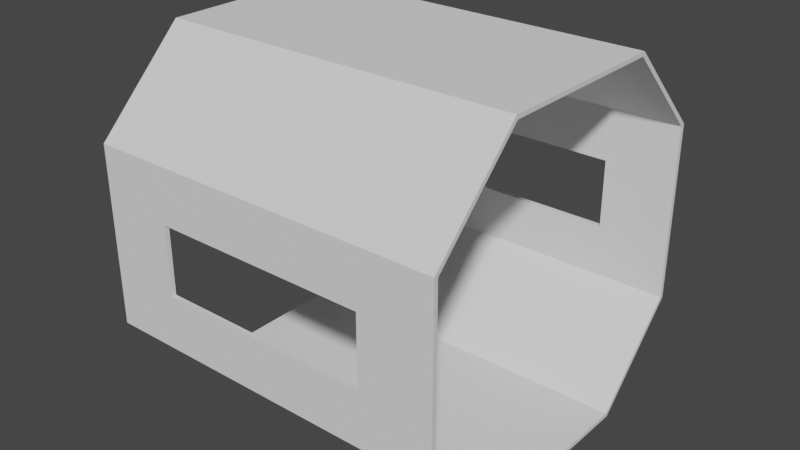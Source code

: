 # Source: CorridorStraightSectionWindows1.blend  (saved by Blender 2.81.16; exported with 4.5.12 LTS)
import bpy
from mathutils import Matrix  # noqa: F401  (used for matrix-valued properties, if any)

bpy.ops.wm.read_factory_settings(use_empty=True)
scene = bpy.context.scene
scene.name = 'Scene'

# ---- collections
col_collection = bpy.data.collections.new('Collection'); scene.collection.children.link(col_collection)

# ---- node groups
ng_auto_smooth = bpy.data.node_groups.new('Auto Smooth', 'GeometryNodeTree')
_s = ng_auto_smooth.interface.new_socket(name='Geometry', in_out='OUTPUT', socket_type='NodeSocketGeometry')
_s = ng_auto_smooth.interface.new_socket(name='Geometry', in_out='INPUT', socket_type='NodeSocketGeometry')
_s = ng_auto_smooth.interface.new_socket(name='Angle', in_out='INPUT', socket_type='NodeSocketFloat')
_s.subtype = 'ANGLE'
_s.min_value = 0.0
_s.max_value = 3.142
ng_auto_smooth.is_modifier = True
_N = ng_auto_smooth.nodes; _L = ng_auto_smooth.links
n0 = _N.new('NodeGroupOutput'); n0.name = 'Group Output'; n0.location = (480, -100)
n1 = _N.new('NodeGroupInput'); n1.name = 'Group Input'; n1.location = (-420, -300)
n2 = _N.new('NodeGroupInput'); n2.name = 'Group Input.001'; n2.location = (-60, -100)
n3 = _N.new('GeometryNodeSetShadeSmooth'); n3.name = 'Set Shade Smooth'; n3.location = (120, -100)
n3.domain = 'EDGE'
n4 = _N.new('GeometryNodeSetShadeSmooth'); n4.name = 'Set Shade Smooth.001'; n4.location = (300, -100)
n5 = _N.new('GeometryNodeInputMeshEdgeAngle'); n5.name = 'Edge Angle'; n5.location = (-420, -220)
n6 = _N.new('GeometryNodeInputEdgeSmooth'); n6.name = 'Is Edge Smooth'; n6.location = (-60, -160)
n7 = _N.new('GeometryNodeInputShadeSmooth'); n7.name = 'Is Face Smooth'; n7.location = (-240, -340)
n8 = _N.new('FunctionNodeBooleanMath'); n8.name = 'Boolean Math'; n8.location = (-60, -220)
n9 = _N.new('FunctionNodeCompare'); n9.name = 'Compare'; n9.location = (-240, -180)
n9.operation = 'LESS_EQUAL'
_L.new(n5.outputs[0], n9.inputs[0])
_L.new(n4.outputs[0], n0.inputs[0])
_L.new(n1.outputs[1], n9.inputs[1])
_L.new(n9.outputs[0], n8.inputs[0])
_L.new(n7.outputs[0], n8.inputs[1])
_L.new(n2.outputs[0], n3.inputs[0])
_L.new(n6.outputs[0], n3.inputs[1])
_L.new(n3.outputs[0], n4.inputs[0])
_L.new(n8.outputs[0], n3.inputs[2])
n0.is_active_output = True

# ---- world
world_world = bpy.data.worlds.new('World'); scene.world = world_world
world_world.use_nodes = True; world_world.node_tree.nodes.clear()
_N = world_world.node_tree.nodes; _L = world_world.node_tree.links
n0 = _N.new('ShaderNodeOutputWorld'); n0.name = 'World Output'; n0.location = (300, 300)
n1 = _N.new('ShaderNodeBackground'); n1.name = 'Background'; n1.location = (10, 300)
n1.inputs[0].default_value = (0.05088, 0.05088, 0.05088, 1.0)
_L.new(n1.outputs[0], n0.inputs[0])
n0.is_active_output = True
world_world.color = (0.05088, 0.05088, 0.05088)
world_world.use_sun_shadow = False
world_world.sun_shadow_jitter_overblur = 0.0

# ---- meshes
me_cube = bpy.data.meshes.new('Cube')
me_cube.from_pydata([(-2.0, -1.0, 0.4), (-2.0, -2.0, 1.4), (-2.0, -2.0, 3.4), (-2.0, -1.0, 4.4), (-2.0, 2.0, 1.4), (-2.0, 1.0, 0.4), (-2.0, 1.0, 4.4), (-2.0, 2.0, 3.4), (2.0, -2.0, 1.4), (2.0, -1.0, 0.4), (2.0, -1.0, 4.4), (2.0, -2.0, 3.4), (2.0, 1.0, 0.4), (2.0, 2.0, 1.4), (2.0, 2.0, 3.4), (2.0, 1.0, 4.4), (1.2, 1.0, 0.4), (0.4, 1.0, 0.4), (-0.4, 1.0, 0.4), (-1.2, 1.0, 0.4), (-1.2, 2.0, 1.4), (-0.4, 2.0, 1.4), (0.4, 2.0, 1.4), (1.2, 2.0, 1.4), (-1.2, 1.0, 4.4), (-0.4, 1.0, 4.4), (0.4, 1.0, 4.4), (1.2, 1.0, 4.4), (1.2, 2.0, 3.4), (0.4, 2.0, 3.4), (-0.4, 2.0, 3.4), (-1.2, 2.0, 3.4), (-1.2, -1.0, 0.4), (-0.4, -1.0, 0.4), (0.4, -1.0, 0.4), (1.2, -1.0, 0.4), (1.2, -2.0, 1.4), (0.4, -2.0, 1.4), (-0.4, -2.0, 1.4), (-1.2, -2.0, 1.4), (1.2, -1.0, 4.4), (0.4, -1.0, 4.4), (-0.4, -1.0, 4.4), (-1.2, -1.0, 4.4), (-1.2, -2.0, 3.4), (-0.4, -2.0, 3.4), (0.4, -2.0, 3.4), (1.2, -2.0, 3.4), (-2.0, 2.0, 2.789), (-2.0, 2.0, 2.014), (2.0, 2.0, 2.789), (2.0, 2.0, 2.014), (-1.2, 2.0, 2.789), (-1.2, 2.0, 2.014), (-0.4, 2.0, 2.789), (-0.4, 2.0, 2.014), (0.4, 2.0, 2.789), (0.4, 2.0, 2.014), (1.2, 2.0, 2.789), (1.2, 2.0, 2.014), (-2.0, -2.0, 2.014), (-2.0, -2.0, 2.789), (2.0, -2.0, 2.014), (2.0, -2.0, 2.789), (1.2, -2.0, 2.789), (1.2, -2.0, 2.014), (0.4, -2.0, 2.789), (0.4, -2.0, 2.014), (-0.4, -2.0, 2.789), (-0.4, -2.0, 2.014), (-1.2, -2.0, 2.789), (-1.2, -2.0, 2.014), (-2.0, -0.9809, 0.4462), (-2.0, -1.954, 1.419), (-2.0, -1.954, 3.381), (-2.0, -0.9809, 4.354), (-2.0, 1.954, 1.419), (-2.0, 0.9809, 0.4462), (-2.0, 0.9809, 4.354), (-2.0, 1.954, 3.381), (2.0, -1.954, 1.419), (2.0, -0.9809, 0.4462), (2.0, -0.9809, 4.354), (2.0, -1.954, 3.381), (2.0, 0.9809, 0.4462), (2.0, 1.954, 1.419), (2.0, 1.954, 3.381), (2.0, 0.9809, 4.354), (1.2, 0.9809, 0.4462), (0.4, 0.9809, 0.4462), (-0.4, 0.9809, 0.4462), (-1.2, 0.9809, 0.4462), (-1.2, 1.954, 1.419), (-0.4, 1.954, 1.419), (0.4, 1.954, 1.419), (1.2, 1.954, 1.419), (-1.2, 0.9809, 4.354), (-0.4, 0.9809, 4.354), (0.4, 0.9809, 4.354), (1.2, 0.9809, 4.354), (1.2, 1.954, 3.381), (0.4, 1.954, 3.381), (-0.4, 1.954, 3.381), (-1.2, 1.954, 3.381), (-1.2, -0.9809, 0.4462), (-0.4, -0.9809, 0.4462), (0.4, -0.9809, 0.4462), (1.2, -0.9809, 0.4462), (1.2, -1.954, 1.419), (0.4, -1.954, 1.419), (-0.4, -1.954, 1.419), (-1.2, -1.954, 1.419), (1.2, -0.9809, 4.354), (0.4, -0.9809, 4.354), (-0.4, -0.9809, 4.354), (-1.2, -0.9809, 4.354), (-1.2, -1.954, 3.381), (-0.4, -1.954, 3.381), (0.4, -1.954, 3.381), (1.2, -1.954, 3.381), (-2.0, 1.95, 2.789), (-2.0, 1.95, 2.014), (2.0, 1.95, 2.789), (2.0, 1.95, 2.014), (-1.2, 1.95, 2.789), (-1.2, 1.95, 2.014), (-0.4, 1.95, 2.789), (-0.4, 1.95, 2.014), (0.4, 1.95, 2.789), (0.4, 1.95, 2.014), (1.2, 1.95, 2.789), (1.2, 1.95, 2.014), (-2.0, -1.95, 2.014), (-2.0, -1.95, 2.789), (2.0, -1.95, 2.014), (2.0, -1.95, 2.789), (1.2, -1.95, 2.789), (1.2, -1.95, 2.014), (0.4, -1.95, 2.789), (0.4, -1.95, 2.014), (-0.4, -1.95, 2.789), (-0.4, -1.95, 2.014), (-1.2, -1.95, 2.789), (-1.2, -1.95, 2.014)], [], [(70, 44, 2, 61), (24, 6, 3, 43), (58, 28, 14, 50), (27, 15, 14, 28), (43, 3, 2, 44), (16, 12, 9, 35), (19, 5, 4, 20), (35, 9, 8, 36), (0, 32, 39, 1), (32, 33, 38, 39), (33, 34, 37, 38), (34, 35, 36, 37), (12, 16, 23, 13), (16, 17, 22, 23), (17, 18, 21, 22), (18, 19, 20, 21), (5, 19, 32, 0), (19, 18, 33, 32), (18, 17, 34, 33), (17, 16, 35, 34), (10, 40, 47, 11), (40, 41, 46, 47), (41, 42, 45, 46), (42, 43, 44, 45), (6, 24, 31, 7), (24, 25, 30, 31), (25, 26, 29, 30), (26, 27, 28, 29), (48, 7, 31, 52), (52, 31, 30, 54), (54, 30, 29, 56), (56, 29, 28, 58), (15, 27, 40, 10), (27, 26, 41, 40), (26, 25, 42, 41), (25, 24, 43, 42), (63, 11, 47, 64), (64, 47, 46, 66), (66, 46, 45, 68), (68, 45, 44, 70), (22, 57, 59, 23), (21, 55, 57, 22), (20, 53, 55, 21), (4, 49, 53, 20), (49, 48, 52, 53), (23, 59, 51, 13), (59, 58, 50, 51), (38, 69, 71, 39), (37, 67, 69, 38), (36, 65, 67, 37), (8, 62, 65, 36), (62, 63, 64, 65), (39, 71, 60, 1), (71, 70, 61, 60), (142, 133, 74, 116), (96, 115, 75, 78), (130, 122, 86, 100), (99, 100, 86, 87), (115, 116, 74, 75), (88, 107, 81, 84), (91, 92, 76, 77), (107, 108, 80, 81), (72, 73, 111, 104), (104, 111, 110, 105), (105, 110, 109, 106), (106, 109, 108, 107), (84, 85, 95, 88), (88, 95, 94, 89), (89, 94, 93, 90), (90, 93, 92, 91), (77, 72, 104, 91), (91, 104, 105, 90), (90, 105, 106, 89), (89, 106, 107, 88), (82, 83, 119, 112), (112, 119, 118, 113), (113, 118, 117, 114), (114, 117, 116, 115), (78, 79, 103, 96), (96, 103, 102, 97), (97, 102, 101, 98), (98, 101, 100, 99), (120, 124, 103, 79), (124, 126, 102, 103), (126, 128, 101, 102), (128, 130, 100, 101), (87, 82, 112, 99), (99, 112, 113, 98), (98, 113, 114, 97), (97, 114, 115, 96), (135, 136, 119, 83), (136, 138, 118, 119), (138, 140, 117, 118), (140, 142, 116, 117), (94, 95, 131, 129), (93, 94, 129, 127), (92, 93, 127, 125), (76, 92, 125, 121), (121, 125, 124, 120), (95, 85, 123, 131), (131, 123, 122, 130), (110, 111, 143, 141), (109, 110, 141, 139), (108, 109, 139, 137), (80, 108, 137, 134), (134, 137, 136, 135), (111, 73, 132, 143), (143, 132, 133, 142), (6, 7, 79, 78), (14, 15, 87, 86), (10, 11, 83, 82), (2, 3, 75, 74), (5, 0, 72, 77), (9, 12, 84, 81), (61, 2, 74, 133), (3, 6, 78, 75), (49, 4, 76, 121), (11, 63, 135, 83), (15, 10, 82, 87), (13, 51, 123, 85), (4, 5, 77, 76), (12, 13, 85, 84), (8, 9, 81, 80), (0, 1, 73, 72), (7, 48, 120, 79), (48, 49, 121, 120), (50, 14, 86, 122), (51, 50, 122, 123), (53, 52, 124, 125), (58, 59, 131, 130), (59, 57, 129, 131), (56, 58, 130, 128), (57, 55, 127, 129), (54, 56, 128, 126), (55, 53, 125, 127), (52, 54, 126, 124), (1, 60, 132, 73), (60, 61, 133, 132), (62, 8, 80, 134), (63, 62, 134, 135), (65, 64, 136, 137), (70, 71, 143, 142), (71, 69, 141, 143), (68, 70, 142, 140), (69, 67, 139, 141), (66, 68, 140, 138), (67, 65, 137, 139), (64, 66, 138, 136)])
me_cube.polygons.foreach_set('use_smooth', [True] * 148)
_uv = me_cube.uv_layers.new(name='UVMap')
_uv.uv.foreach_set('vector', [0.8451, 0.6, 0.9007, 0.6, 0.9007, 0.6667, 0.8451, 0.6667, 0.7154, 0.9333, 0.7154, 1.0, 0.5336, 1.0, 0.5336, 0.9333, 0.8535, 0.2667, 0.9091, 0.2667, 0.9091, 0.3333, 0.8535, 0.3333, 1.0, 0.2667, 1.0, 0.3333, 0.9091, 0.3333, 0.9091, 0.2667, 0.9916, 0.6, 0.9916, 0.6667, 0.9007, 0.6667, 0.9007, 0.6, 0.6364, 0.2667, 0.6364, 0.3333, 0.4545, 0.3333, 0.4545, 0.2667, 0.6364, 0.06667, 0.6364, 9.934e-09, 0.7273, 9.934e-09, 0.7273, 0.06667, 0.4545, 0.2667, 0.4545, 0.3333, 0.3636, 0.3333, 0.3636, 0.2667, 0.4545, 0.0, 0.4545, 0.06667, 0.3636, 0.06667, 0.3636, 9.934e-09, 0.4545, 0.06667, 0.4545, 0.1333, 0.3636, 0.1333, 0.3636, 0.06667, 0.4545, 0.1333, 0.4545, 0.2, 0.3636, 0.2, 0.3636, 0.1333, 0.4545, 0.2, 0.4545, 0.2667, 0.3636, 0.2667, 0.3636, 0.2, 0.6364, 0.3333, 0.6364, 0.2667, 0.7273, 0.2667, 0.7273, 0.3333, 0.6364, 0.2667, 0.6364, 0.2, 0.7273, 0.2, 0.7273, 0.2667, 0.6364, 0.2, 0.6364, 0.1333, 0.7273, 0.1333, 0.7273, 0.2, 0.6364, 0.1333, 0.6364, 0.06667, 0.7273, 0.06667, 0.7273, 0.1333, 0.6364, 9.934e-09, 0.6364, 0.06667, 0.4545, 0.06667, 0.4545, 0.0, 0.6364, 0.06667, 0.6364, 0.1333, 0.4545, 0.1333, 0.4545, 0.06667, 0.6364, 0.1333, 0.6364, 0.2, 0.4545, 0.2, 0.4545, 0.1333, 0.6364, 0.2, 0.6364, 0.2667, 0.4545, 0.2667, 0.4545, 0.2, 0.9916, 0.3333, 0.9916, 0.4, 0.9007, 0.4, 0.9007, 0.3333, 0.9916, 0.4, 0.9916, 0.4667, 0.9007, 0.4667, 0.9007, 0.4, 0.9916, 0.4667, 0.9916, 0.5333, 0.9007, 0.5333, 0.9007, 0.4667, 0.9916, 0.5333, 0.9916, 0.6, 0.9007, 0.6, 0.9007, 0.5333, 1.0, 0.0, 1.0, 0.06667, 0.9091, 0.06667, 0.9091, 0.0, 1.0, 0.06667, 1.0, 0.1333, 0.9091, 0.1333, 0.9091, 0.06667, 1.0, 0.1333, 1.0, 0.2, 0.9091, 0.2, 0.9091, 0.1333, 1.0, 0.2, 1.0, 0.2667, 0.9091, 0.2667, 0.9091, 0.2, 0.8535, 0.0, 0.9091, 0.0, 0.9091, 0.06667, 0.8535, 0.06667, 0.8535, 0.06667, 0.9091, 0.06667, 0.9091, 0.1333, 0.8535, 0.1333, 0.8535, 0.1333, 0.9091, 0.1333, 0.9091, 0.2, 0.8535, 0.2, 0.8535, 0.2, 0.9091, 0.2, 0.9091, 0.2667, 0.8535, 0.2667, 0.7154, 0.6667, 0.7154, 0.7333, 0.5336, 0.7333, 0.5336, 0.6667, 0.7154, 0.7333, 0.7154, 0.8, 0.5336, 0.8, 0.5336, 0.7333, 0.7154, 0.8, 0.7154, 0.8667, 0.5336, 0.8667, 0.5336, 0.8, 0.7154, 0.8667, 0.7154, 0.9333, 0.5336, 0.9333, 0.5336, 0.8667, 0.8451, 0.3333, 0.9007, 0.3333, 0.9007, 0.4, 0.8451, 0.4, 0.8451, 0.4, 0.9007, 0.4, 0.9007, 0.4667, 0.8451, 0.4667, 0.8451, 0.4667, 0.9007, 0.4667, 0.9007, 0.5333, 0.8451, 0.5333, 0.8451, 0.5333, 0.9007, 0.5333, 0.9007, 0.6, 0.8451, 0.6, 0.7273, 0.2, 0.7831, 0.2, 0.7831, 0.2667, 0.7273, 0.2667, 0.7273, 0.1333, 0.7831, 0.1333, 0.7831, 0.2, 0.7273, 0.2, 0.7273, 0.06667, 0.7831, 0.06667, 0.7831, 0.1333, 0.7273, 0.1333, 0.7273, 0.0, 0.7831, 0.0, 0.7831, 0.06667, 0.7273, 0.06667, 0.7831, 0.0, 0.8535, 0.0, 0.8535, 0.06667, 0.7831, 0.06667, 0.7273, 0.2667, 0.7831, 0.2667, 0.7831, 0.3333, 0.7273, 0.3333, 0.7831, 0.2667, 0.8535, 0.2667, 0.8535, 0.3333, 0.7831, 0.3333, 0.7189, 0.5333, 0.7747, 0.5333, 0.7747, 0.6, 0.7189, 0.6, 0.7189, 0.4667, 0.7747, 0.4667, 0.7747, 0.5333, 0.7189, 0.5333, 0.7189, 0.4, 0.7747, 0.4, 0.7747, 0.4667, 0.7189, 0.4667, 0.7189, 0.3333, 0.7747, 0.3333, 0.7747, 0.4, 0.7189, 0.4, 0.7747, 0.3333, 0.8451, 0.3333, 0.8451, 0.4, 0.7747, 0.4, 0.7189, 0.6, 0.7747, 0.6, 0.7747, 0.6667, 0.7189, 0.6667, 0.7747, 0.6, 0.8451, 0.6, 0.8451, 0.6667, 0.7747, 0.6667, 0.05383, 0.9333, 0.05383, 1.0, 8.67e-08, 1.0, 4.335e-08, 0.9333, 0.4521, 0.6, 0.6304, 0.6, 0.6304, 0.6667, 0.4521, 0.6667, 0.4798, 0.7333, 0.4798, 0.6667, 0.5336, 0.6667, 0.5336, 0.7333, 0.4521, 0.4, 0.3636, 0.4, 0.3636, 0.3333, 0.4521, 0.3333, 0.6304, 0.6, 0.7189, 0.6, 0.7189, 0.6667, 0.6304, 0.6667, 0.8937, 0.7333, 0.7154, 0.7333, 0.7154, 0.6667, 0.8937, 0.6667, 0.2668, 0.9333, 0.3552, 0.9333, 0.3552, 1.0, 0.2668, 1.0, 0.2668, 0.7333, 0.1783, 0.7333, 0.1783, 0.6667, 0.2668, 0.6667, 0.2668, 1.0, 0.1783, 1.0, 0.1783, 0.9333, 0.2668, 0.9333, 0.2668, 0.9333, 0.1783, 0.9333, 0.1783, 0.8667, 0.2668, 0.8667, 0.2668, 0.8667, 0.1783, 0.8667, 0.1783, 0.8, 0.2668, 0.8, 0.2668, 0.8, 0.1783, 0.8, 0.1783, 0.7333, 0.2668, 0.7333, 0.2668, 0.6667, 0.3552, 0.6667, 0.3552, 0.7333, 0.2668, 0.7333, 0.2668, 0.7333, 0.3552, 0.7333, 0.3552, 0.8, 0.2668, 0.8, 0.2668, 0.8, 0.3552, 0.8, 0.3552, 0.8667, 0.2668, 0.8667, 0.2668, 0.8667, 0.3552, 0.8667, 0.3552, 0.9333, 0.2668, 0.9333, 0.8937, 1.0, 0.7154, 1.0, 0.7154, 0.9333, 0.8937, 0.9333, 0.8937, 0.9333, 0.7154, 0.9333, 0.7154, 0.8667, 0.8937, 0.8667, 0.8937, 0.8667, 0.7154, 0.8667, 0.7154, 0.8, 0.8937, 0.8, 0.8937, 0.8, 0.7154, 0.8, 0.7154, 0.7333, 0.8937, 0.7333, 0.6304, 0.3333, 0.7189, 0.3333, 0.7189, 0.4, 0.6304, 0.4, 0.6304, 0.4, 0.7189, 0.4, 0.7189, 0.4667, 0.6304, 0.4667, 0.6304, 0.4667, 0.7189, 0.4667, 0.7189, 0.5333, 0.6304, 0.5333, 0.6304, 0.5333, 0.7189, 0.5333, 0.7189, 0.6, 0.6304, 0.6, 0.4521, 0.6667, 0.3636, 0.6667, 0.3636, 0.6, 0.4521, 0.6, 0.4521, 0.6, 0.3636, 0.6, 0.3636, 0.5333, 0.4521, 0.5333, 0.4521, 0.5333, 0.3636, 0.5333, 0.3636, 0.4667, 0.4521, 0.4667, 0.4521, 0.4667, 0.3636, 0.4667, 0.3636, 0.4, 0.4521, 0.4, 0.4798, 1.0, 0.4798, 0.9333, 0.5336, 0.9333, 0.5336, 1.0, 0.4798, 0.9333, 0.4798, 0.8667, 0.5336, 0.8667, 0.5336, 0.9333, 0.4798, 0.8667, 0.4798, 0.8, 0.5336, 0.8, 0.5336, 0.8667, 0.4798, 0.8, 0.4798, 0.7333, 0.5336, 0.7333, 0.5336, 0.8, 0.4521, 0.3333, 0.6304, 0.3333, 0.6304, 0.4, 0.4521, 0.4, 0.4521, 0.4, 0.6304, 0.4, 0.6304, 0.4667, 0.4521, 0.4667, 0.4521, 0.4667, 0.6304, 0.4667, 0.6304, 0.5333, 0.4521, 0.5333, 0.4521, 0.5333, 0.6304, 0.5333, 0.6304, 0.6, 0.4521, 0.6, 0.05383, 0.6667, 0.05383, 0.7333, 4.335e-08, 0.7333, 0.0, 0.6667, 0.05383, 0.7333, 0.05383, 0.8, 4.335e-08, 0.8, 4.335e-08, 0.7333, 0.05383, 0.8, 0.05383, 0.8667, 4.335e-08, 0.8667, 4.335e-08, 0.8, 0.05383, 0.8667, 0.05383, 0.9333, 4.335e-08, 0.9333, 4.335e-08, 0.8667, 0.3552, 0.8, 0.3552, 0.7333, 0.4094, 0.7333, 0.4094, 0.8, 0.3552, 0.8667, 0.3552, 0.8, 0.4094, 0.8, 0.4094, 0.8667, 0.3552, 0.9333, 0.3552, 0.8667, 0.4094, 0.8667, 0.4094, 0.9333, 0.3552, 1.0, 0.3552, 0.9333, 0.4094, 0.9333, 0.4094, 1.0, 0.4094, 1.0, 0.4094, 0.9333, 0.4798, 0.9333, 0.4798, 1.0, 0.3552, 0.7333, 0.3552, 0.6667, 0.4094, 0.6667, 0.4094, 0.7333, 0.4094, 0.7333, 0.4094, 0.6667, 0.4798, 0.6667, 0.4798, 0.7333, 0.1783, 0.8667, 0.1783, 0.9333, 0.1242, 0.9333, 0.1242, 0.8667, 0.1783, 0.8, 0.1783, 0.8667, 0.1242, 0.8667, 0.1242, 0.8, 0.1783, 0.7333, 0.1783, 0.8, 0.1242, 0.8, 0.1242, 0.7333, 0.1783, 0.6667, 0.1783, 0.7333, 0.1242, 0.7333, 0.1242, 0.6667, 0.1242, 0.6667, 0.1242, 0.7333, 0.05383, 0.7333, 0.05383, 0.6667, 0.1783, 0.9333, 0.1783, 1.0, 0.1242, 1.0, 0.1242, 0.9333, 0.1242, 0.9333, 0.1242, 1.0, 0.05383, 1.0, 0.05383, 0.9333, 0.09091, 0.6667, 2.167e-08, 0.5833, 0.004199, 0.5817, 0.09265, 0.6628, 0.3636, 0.25, 0.2727, 0.3333, 0.271, 0.3295, 0.3594, 0.2484, 0.09091, 0.3333, 2.167e-08, 0.25, 0.004199, 0.2484, 0.09265, 0.3295, 0.3636, 0.5833, 0.2727, 0.6667, 0.271, 0.6628, 0.3594, 0.5817, 0.09091, 0.3333, 0.2727, 0.3333, 0.271, 0.3372, 0.09265, 0.3372, 0.09091, 9.934e-09, 0.2727, 0.0, 0.271, 0.003849, 0.09265, 0.003849, 0.3636, 0.5324, 0.3636, 0.5833, 0.3594, 0.5817, 0.3591, 0.5324, 0.2727, 0.6667, 0.09091, 0.6667, 0.09265, 0.6628, 0.271, 0.6628, 2.167e-08, 0.4679, 0.0, 0.4167, 0.004199, 0.4183, 0.004545, 0.4679, 2.167e-08, 0.25, 2.167e-08, 0.1991, 0.004545, 0.1991, 0.004199, 0.2484, 0.2727, 0.3333, 0.09091, 0.3333, 0.09265, 0.3295, 0.271, 0.3295, 0.3636, 0.08333, 0.3636, 0.1345, 0.3591, 0.1345, 0.3594, 0.08493, 0.0, 0.4167, 0.09091, 0.3333, 0.09265, 0.3372, 0.004199, 0.4183, 0.2727, 0.0, 0.3636, 0.08333, 0.3594, 0.08493, 0.271, 0.003849, 0.0, 0.08333, 0.09091, 9.934e-09, 0.09265, 0.003849, 0.004199, 0.08493, 0.2727, 0.3333, 0.3636, 0.4167, 0.3594, 0.4183, 0.271, 0.3372, 2.167e-08, 0.5833, 2.167e-08, 0.5324, 0.004545, 0.5324, 0.004199, 0.5817, 2.167e-08, 0.5324, 2.167e-08, 0.4679, 0.004545, 0.4679, 0.004545, 0.5324, 0.3636, 0.1991, 0.3636, 0.25, 0.3594, 0.2484, 0.3591, 0.1991, 0.3636, 0.1345, 0.3636, 0.1991, 0.3591, 0.1991, 0.3591, 0.1345, 0.921, 0.6667, 0.921, 0.7312, 0.9165, 0.7312, 0.9165, 0.6667, 0.9165, 0.7312, 0.9165, 0.7957, 0.9119, 0.7957, 0.9119, 0.7312, 0.9074, 0.8667, 0.9074, 0.8, 0.9119, 0.8, 0.9119, 0.8667, 0.9028, 0.8, 0.9028, 0.8667, 0.8983, 0.8667, 0.8983, 0.8, 0.9074, 0.8, 0.9074, 0.7333, 0.9119, 0.7333, 0.9119, 0.8, 0.9028, 0.7333, 0.9028, 0.8, 0.8983, 0.8, 0.8983, 0.7333, 0.9074, 0.7333, 0.9074, 0.6667, 0.9119, 0.6667, 0.9119, 0.7333, 0.9028, 0.6667, 0.9028, 0.7333, 0.8983, 0.7333, 0.8983, 0.6667, 0.3636, 0.4167, 0.3636, 0.4679, 0.3591, 0.4679, 0.3594, 0.4183, 0.3636, 0.4679, 0.3636, 0.5324, 0.3591, 0.5324, 0.3591, 0.4679, 2.167e-08, 0.1345, 0.0, 0.08333, 0.004199, 0.08493, 0.004545, 0.1345, 2.167e-08, 0.1991, 2.167e-08, 0.1345, 0.004545, 0.1345, 0.004545, 0.1991, 0.9119, 0.7312, 0.9119, 0.6667, 0.9165, 0.6667, 0.9165, 0.7312, 0.921, 0.7312, 0.921, 0.7957, 0.9165, 0.7957, 0.9165, 0.7312, 0.9074, 0.6667, 0.9074, 0.7333, 0.9028, 0.7333, 0.9028, 0.6667, 0.8937, 0.7333, 0.8937, 0.6667, 0.8983, 0.6667, 0.8983, 0.7333, 0.9074, 0.7333, 0.9074, 0.8, 0.9028, 0.8, 0.9028, 0.7333, 0.8937, 0.8, 0.8937, 0.7333, 0.8983, 0.7333, 0.8983, 0.8, 0.9074, 0.8, 0.9074, 0.8667, 0.9028, 0.8667, 0.9028, 0.8, 0.8937, 0.8667, 0.8937, 0.8, 0.8983, 0.8, 0.8983, 0.8667])
me_cube.use_remesh_fix_poles = True
me_cube.use_remesh_preserve_attributes = False
me_cube.use_mirror_vertex_groups = False
me_cube.update()

# ---- objects
ob_straightcorridorwindow1 = bpy.data.objects.new('StraightCorridorWindow1', me_cube)

# ---- transforms, parenting, visibility, modifiers, constraints
ob_straightcorridorwindow1.location = (0.0, 0.0, 0.0)
ob_straightcorridorwindow1.lineart.crease_threshold = 0.0
_m = ob_straightcorridorwindow1.modifiers.new('Auto Smooth', 'NODES')
_m.node_group = ng_auto_smooth
_gi = [s.identifier for s in ng_auto_smooth.interface.items_tree if s.item_type == 'SOCKET' and s.in_out == 'INPUT']
_m[_gi[1]] = 0.5236  # Angle

# ---- collection membership
col_collection.objects.link(ob_straightcorridorwindow1)

# ---- scene / render settings (as saved in the file)
scene.frame_start = 1; scene.frame_end = 250; scene.frame_set(1)
scene.render.engine = 'BLENDER_EEVEE_NEXT'
scene.cycles.use_denoising = False
scene.cycles.samples = 128
scene.cycles.sampling_pattern = 'TABULATED_SOBOL'
scene.cycles.use_adaptive_sampling = False
scene.cycles.use_light_tree = False
scene.view_settings.view_transform = 'Filmic'
bpy.context.view_layer.update()

# ---- added for rendering (the .blend has no active camera and no usable light): camera, sun
cam_auto = bpy.data.cameras.new('AutoCamera')
cam_auto.lens = 50.0
cam_auto.sensor_width = 36.0
cam_auto.clip_end = 1000.0
ob_auto_camera = bpy.data.objects.new('AutoCamera', cam_auto)
scene.collection.objects.link(ob_auto_camera)
ob_auto_camera.location = (6.41014, -7.69217, 7.52812)
ob_auto_camera.rotation_euler = (1.09748, -7.21219e-08, 0.694738)
scene.camera = ob_auto_camera
light_auto_sun = bpy.data.lights.new('AutoSun', 'SUN')
light_auto_sun.energy = 3.0
light_auto_sun.angle = 0.0523599
ob_auto_sun = bpy.data.objects.new('AutoSun', light_auto_sun)
scene.collection.objects.link(ob_auto_sun)
ob_auto_sun.rotation_euler = (0.872665, 0.174533, 0.523599)
bpy.context.view_layer.update()
